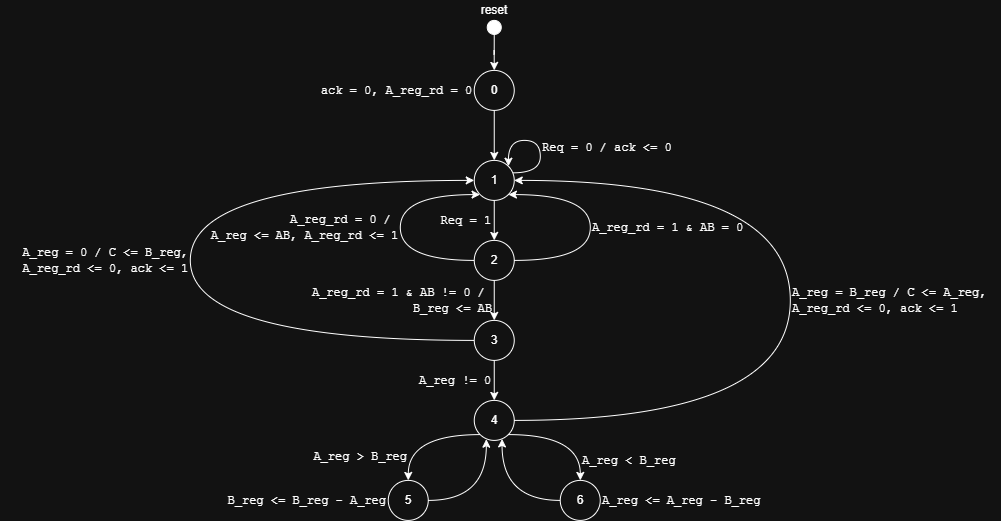

The diagram above was exported from draw.io. Its source (the exported page's mxGraphModel, read from the mxfile embedded in the PNG):
<mxGraphModel dx="2039" dy="736" grid="1" gridSize="10" guides="1" tooltips="1" connect="1" arrows="1" fold="1" page="1" pageScale="1" pageWidth="827" pageHeight="1169" math="0" shadow="0">
  <root>
    <mxCell id="0" />
    <mxCell id="1" parent="0" />
    <mxCell id="jCWWJ2PofAuZ3eLn6oeQ-4" parent="1" style="text;html=1;whiteSpace=wrap;strokeColor=none;fillColor=none;align=right;verticalAlign=middle;rounded=0;" value="&lt;font face=&quot;Courier New&quot;&gt;Req = 1&lt;/font&gt;" vertex="1">
      <mxGeometry height="40" width="60" x="353" y="200" as="geometry" />
    </mxCell>
    <mxCell id="t2LMdjRJK2O6tufrjcCi-1" parent="1" style="strokeWidth=1;html=1;shape=mxgraph.flowchart.start_2;whiteSpace=wrap;" value="1" vertex="1">
      <mxGeometry height="40" width="40" x="394" y="160" as="geometry" />
    </mxCell>
    <mxCell id="t2LMdjRJK2O6tufrjcCi-3" edge="1" parent="1" source="t2LMdjRJK2O6tufrjcCi-1" style="edgeStyle=orthogonalEdgeStyle;rounded=0;orthogonalLoop=1;jettySize=auto;html=1;exitX=0.964;exitY=0.311;exitDx=0;exitDy=0;exitPerimeter=0;entryX=0.855;entryY=0.145;entryDx=0;entryDy=0;entryPerimeter=0;curved=1;innerLoopWaypoints=1;" target="t2LMdjRJK2O6tufrjcCi-1">
      <mxGeometry relative="1" as="geometry">
        <Array as="points">
          <mxPoint x="460.01" y="172.4" />
          <mxPoint x="460.01" y="140" />
          <mxPoint x="428.21" y="140" />
        </Array>
      </mxGeometry>
    </mxCell>
    <mxCell id="jCWWJ2PofAuZ3eLn6oeQ-1" parent="1" style="text;html=1;whiteSpace=wrap;strokeColor=none;fillColor=none;align=left;verticalAlign=middle;rounded=0;" value="&lt;font face=&quot;Courier New&quot;&gt;Req = 0 / ack &amp;lt;= 0&lt;/font&gt;" vertex="1">
      <mxGeometry height="14" width="140" x="460" y="140" as="geometry" />
    </mxCell>
    <mxCell id="jCWWJ2PofAuZ3eLn6oeQ-2" parent="1" style="strokeWidth=1;html=1;shape=mxgraph.flowchart.start_2;whiteSpace=wrap;" value="2" vertex="1">
      <mxGeometry height="40" width="40" x="394" y="240" as="geometry" />
    </mxCell>
    <mxCell id="jCWWJ2PofAuZ3eLn6oeQ-3" edge="1" parent="1" source="t2LMdjRJK2O6tufrjcCi-1" style="edgeStyle=orthogonalEdgeStyle;rounded=0;orthogonalLoop=1;jettySize=auto;html=1;exitX=0.5;exitY=1;exitDx=0;exitDy=0;exitPerimeter=0;entryX=0.5;entryY=0;entryDx=0;entryDy=0;entryPerimeter=0;curved=1;" target="jCWWJ2PofAuZ3eLn6oeQ-2">
      <mxGeometry relative="1" as="geometry" />
    </mxCell>
    <mxCell id="-42eFv9teSNNWYtBIVGE-2" edge="1" parent="1" source="-42eFv9teSNNWYtBIVGE-1" style="edgeStyle=orthogonalEdgeStyle;rounded=0;orthogonalLoop=1;jettySize=auto;html=1;" target="t2LMdjRJK2O6tufrjcCi-1">
      <mxGeometry relative="1" as="geometry" />
    </mxCell>
    <mxCell id="-42eFv9teSNNWYtBIVGE-1" parent="1" style="strokeWidth=1;html=1;shape=mxgraph.flowchart.start_2;whiteSpace=wrap;" value="0" vertex="1">
      <mxGeometry height="40" width="40" x="394" y="70" as="geometry" />
    </mxCell>
    <mxCell id="Ub7-9oGwsEI7OHFEfJS7-1" parent="1" style="text;html=1;whiteSpace=wrap;strokeColor=none;fillColor=none;align=center;verticalAlign=middle;rounded=0;" value="reset" vertex="1">
      <mxGeometry height="20" width="40" x="394" as="geometry" />
    </mxCell>
    <mxCell id="Ub7-9oGwsEI7OHFEfJS7-2" parent="1" style="ellipse;whiteSpace=wrap;html=1;shapeInside=1;aspect=fixed;fillColor=light-dark(#FFFFFF,#FFFFFF);" value="" vertex="1">
      <mxGeometry height="14" width="14" x="407" y="20" as="geometry" />
    </mxCell>
    <mxCell id="Ub7-9oGwsEI7OHFEfJS7-3" edge="1" parent="1" source="Ub7-9oGwsEI7OHFEfJS7-2" style="edgeStyle=orthogonalEdgeStyle;rounded=0;orthogonalLoop=1;jettySize=auto;html=1;entryX=0.5;entryY=0;entryDx=0;entryDy=0;entryPerimeter=0;" target="-42eFv9teSNNWYtBIVGE-1">
      <mxGeometry relative="1" as="geometry" />
    </mxCell>
    <mxCell id="JmjXYO6k1WXtNdaw0nFP-1" parent="1" style="text;html=1;whiteSpace=wrap;strokeColor=none;fillColor=none;align=right;verticalAlign=middle;rounded=0;" value="&lt;div style=&quot;&quot;&gt;&lt;span style=&quot;font-family: &amp;quot;Courier New&amp;quot;; background-color: transparent; color: light-dark(rgb(0, 0, 0), rgb(255, 255, 255));&quot;&gt;ack = 0,&amp;nbsp;&lt;/span&gt;&lt;span style=&quot;font-family: &amp;quot;Courier New&amp;quot;; background-color: transparent; color: light-dark(rgb(0, 0, 0), rgb(255, 255, 255));&quot;&gt;A_reg_rd = 0&lt;/span&gt;&lt;/div&gt;" vertex="1">
      <mxGeometry height="52.5" width="154" x="240" y="63.75" as="geometry" />
    </mxCell>
    <mxCell id="XhgUgX90XZfm950sAMqx-1" parent="1" style="strokeWidth=1;html=1;shape=mxgraph.flowchart.start_2;whiteSpace=wrap;" value="3" vertex="1">
      <mxGeometry height="40" width="40" x="394" y="320" as="geometry" />
    </mxCell>
    <mxCell id="RlsXmIv8u4mZPQUYome7-1" edge="1" parent="1" source="jCWWJ2PofAuZ3eLn6oeQ-2" style="edgeStyle=orthogonalEdgeStyle;rounded=0;orthogonalLoop=1;jettySize=auto;html=1;entryX=0.5;entryY=0;entryDx=0;entryDy=0;entryPerimeter=0;" target="XhgUgX90XZfm950sAMqx-1">
      <mxGeometry relative="1" as="geometry" />
    </mxCell>
    <mxCell id="RlsXmIv8u4mZPQUYome7-2" edge="1" parent="1" source="jCWWJ2PofAuZ3eLn6oeQ-2" style="edgeStyle=orthogonalEdgeStyle;rounded=0;orthogonalLoop=1;jettySize=auto;html=1;entryX=0.855;entryY=0.855;entryDx=0;entryDy=0;entryPerimeter=0;curved=1;" target="t2LMdjRJK2O6tufrjcCi-1">
      <mxGeometry relative="1" as="geometry">
        <Array as="points">
          <mxPoint x="510" y="260" />
          <mxPoint x="510" y="194.2" />
        </Array>
      </mxGeometry>
    </mxCell>
    <mxCell id="RlsXmIv8u4mZPQUYome7-3" edge="1" parent="1" source="jCWWJ2PofAuZ3eLn6oeQ-2" style="edgeStyle=orthogonalEdgeStyle;rounded=0;orthogonalLoop=1;jettySize=auto;html=1;entryX=0.145;entryY=0.855;entryDx=0;entryDy=0;entryPerimeter=0;curved=1;" target="t2LMdjRJK2O6tufrjcCi-1">
      <mxGeometry relative="1" as="geometry">
        <Array as="points">
          <mxPoint x="320" y="260" />
          <mxPoint x="320" y="194.19" />
        </Array>
      </mxGeometry>
    </mxCell>
    <mxCell id="RlsXmIv8u4mZPQUYome7-4" parent="1" style="text;html=1;whiteSpace=wrap;strokeColor=none;fillColor=none;align=right;verticalAlign=middle;rounded=0;" value="&lt;font face=&quot;Courier New&quot;&gt;A_reg_rd = 0 /&amp;nbsp;&lt;/font&gt;&lt;div style=&quot;&quot;&gt;&lt;span style=&quot;font-family: &amp;quot;Courier New&amp;quot;; background-color: transparent; color: light-dark(rgb(0, 0, 0), rgb(255, 255, 255));&quot;&gt;A_reg &amp;lt;= AB, A_reg_rd &amp;lt;= 1&lt;/span&gt;&lt;/div&gt;" vertex="1">
      <mxGeometry height="34" width="190" x="130" y="210" as="geometry" />
    </mxCell>
    <mxCell id="TPGHOESYOWc1neLcWGO8-1" parent="1" style="text;html=1;whiteSpace=wrap;strokeColor=none;fillColor=none;align=left;verticalAlign=middle;rounded=0;" value="&lt;font face=&quot;Courier New&quot;&gt;A_reg_rd = 1 &amp;amp; AB = 0&lt;br&gt;&lt;/font&gt;" vertex="1">
      <mxGeometry height="34" width="190" x="510" y="210" as="geometry" />
    </mxCell>
    <mxCell id="TGn5NXICnHpp09Gcpsbm-1" parent="1" style="text;html=1;whiteSpace=wrap;strokeColor=none;fillColor=none;align=right;verticalAlign=middle;rounded=0;" value="&lt;font face=&quot;Courier New&quot;&gt;A_reg_rd = 1 &amp;amp; AB != 0 /&amp;nbsp;&lt;/font&gt;&lt;div style=&quot;&quot;&gt;&lt;span style=&quot;font-family: &amp;quot;Courier New&amp;quot;; background-color: transparent; color: light-dark(rgb(0, 0, 0), rgb(255, 255, 255));&quot;&gt;B_reg &amp;lt;= AB&lt;/span&gt;&lt;/div&gt;" vertex="1">
      <mxGeometry height="40" width="190" x="224" y="280" as="geometry" />
    </mxCell>
    <mxCell id="DfUu5jb9_6ekkeP8YB-T-1" edge="1" parent="1" source="XhgUgX90XZfm950sAMqx-1" style="edgeStyle=orthogonalEdgeStyle;rounded=0;orthogonalLoop=1;jettySize=auto;html=1;entryX=0;entryY=0.5;entryDx=0;entryDy=0;entryPerimeter=0;curved=1;" target="t2LMdjRJK2O6tufrjcCi-1">
      <mxGeometry relative="1" as="geometry">
        <Array as="points">
          <mxPoint x="110" y="340" />
          <mxPoint x="110" y="180" />
        </Array>
      </mxGeometry>
    </mxCell>
    <mxCell id="bWpsumGgkZ0TWry5fqwZ-1" parent="1" style="text;html=1;whiteSpace=wrap;strokeColor=none;fillColor=none;align=right;verticalAlign=middle;rounded=0;" value="&lt;font face=&quot;Courier New&quot;&gt;A_reg = 0 /&amp;nbsp;&lt;/font&gt;&lt;span style=&quot;background-color: transparent; color: light-dark(rgb(0, 0, 0), rgb(255, 255, 255));&quot;&gt;&lt;font face=&quot;Courier New&quot;&gt;C &amp;lt;= B_reg,&lt;/font&gt;&lt;/span&gt;&lt;div&gt;&lt;span style=&quot;background-color: transparent; color: light-dark(rgb(0, 0, 0), rgb(255, 255, 255)); font-family: &amp;quot;Courier New&amp;quot;;&quot;&gt;A_reg_rd &amp;lt;= 0&lt;/span&gt;&lt;span style=&quot;background-color: transparent; color: light-dark(rgb(0, 0, 0), rgb(255, 255, 255)); font-family: &amp;quot;Courier New&amp;quot;;&quot;&gt;, ack &amp;lt;= 1&lt;/span&gt;&lt;/div&gt;" vertex="1">
      <mxGeometry height="34" width="190" x="-80" y="243" as="geometry" />
    </mxCell>
    <mxCell id="7bzOMnAPI-StgkvOv8Kh-3" edge="1" parent="1" source="cSt207OrHgQnqivxOqSH-1" style="edgeStyle=orthogonalEdgeStyle;rounded=0;orthogonalLoop=1;jettySize=auto;html=1;exitX=0.855;exitY=0.855;exitDx=0;exitDy=0;exitPerimeter=0;curved=1;" target="7bzOMnAPI-StgkvOv8Kh-2">
      <mxGeometry relative="1" as="geometry" />
    </mxCell>
    <mxCell id="cSt207OrHgQnqivxOqSH-1" parent="1" style="strokeWidth=1;html=1;shape=mxgraph.flowchart.start_2;whiteSpace=wrap;" value="4" vertex="1">
      <mxGeometry height="40" width="40" x="394" y="400" as="geometry" />
    </mxCell>
    <mxCell id="cSt207OrHgQnqivxOqSH-2" edge="1" parent="1" source="XhgUgX90XZfm950sAMqx-1" style="edgeStyle=orthogonalEdgeStyle;rounded=0;orthogonalLoop=1;jettySize=auto;html=1;entryX=0.5;entryY=0;entryDx=0;entryDy=0;entryPerimeter=0;" target="cSt207OrHgQnqivxOqSH-1">
      <mxGeometry relative="1" as="geometry" />
    </mxCell>
    <mxCell id="SYnq5O5qWfwTonCU1o2k-1" parent="1" style="text;html=1;whiteSpace=wrap;strokeColor=none;fillColor=none;align=right;verticalAlign=middle;rounded=0;" value="&lt;font face=&quot;Courier New&quot;&gt;A_reg != 0&lt;/font&gt;" vertex="1">
      <mxGeometry height="40" width="190" x="223" y="360" as="geometry" />
    </mxCell>
    <mxCell id="7bzOMnAPI-StgkvOv8Kh-1" parent="1" style="strokeWidth=1;html=1;shape=mxgraph.flowchart.start_2;whiteSpace=wrap;" value="5" vertex="1">
      <mxGeometry height="40" width="40" x="308" y="480" as="geometry" />
    </mxCell>
    <mxCell id="7bzOMnAPI-StgkvOv8Kh-2" parent="1" style="strokeWidth=1;html=1;shape=mxgraph.flowchart.start_2;whiteSpace=wrap;" value="6" vertex="1">
      <mxGeometry height="40" width="40" x="480" y="480" as="geometry" />
    </mxCell>
    <mxCell id="7bzOMnAPI-StgkvOv8Kh-4" edge="1" parent="1" source="cSt207OrHgQnqivxOqSH-1" style="edgeStyle=orthogonalEdgeStyle;rounded=0;orthogonalLoop=1;jettySize=auto;html=1;exitX=0.145;exitY=0.855;exitDx=0;exitDy=0;exitPerimeter=0;entryX=0.5;entryY=0;entryDx=0;entryDy=0;entryPerimeter=0;curved=1;" target="7bzOMnAPI-StgkvOv8Kh-1">
      <mxGeometry relative="1" as="geometry" />
    </mxCell>
    <mxCell id="7bzOMnAPI-StgkvOv8Kh-6" edge="1" parent="1" source="cSt207OrHgQnqivxOqSH-1" style="edgeStyle=orthogonalEdgeStyle;rounded=0;orthogonalLoop=1;jettySize=auto;html=1;exitX=1;exitY=0.5;exitDx=0;exitDy=0;exitPerimeter=0;entryX=1;entryY=0.5;entryDx=0;entryDy=0;entryPerimeter=0;curved=1;" target="t2LMdjRJK2O6tufrjcCi-1">
      <mxGeometry relative="1" as="geometry">
        <Array as="points">
          <mxPoint x="710" y="420" />
          <mxPoint x="710" y="180" />
        </Array>
      </mxGeometry>
    </mxCell>
    <mxCell id="ZM10-Ta_NmHqH_LPFg17-1" parent="1" style="text;html=1;whiteSpace=wrap;strokeColor=none;fillColor=none;align=left;verticalAlign=middle;rounded=0;" value="&lt;font face=&quot;Courier New&quot;&gt;A_reg = B_reg /&amp;nbsp;&lt;/font&gt;&lt;span style=&quot;font-family: &amp;quot;Courier New&amp;quot;; background-color: transparent; color: light-dark(rgb(0, 0, 0), rgb(255, 255, 255));&quot;&gt;C &amp;lt;= A_reg,&lt;/span&gt;&lt;div&gt;&lt;div style=&quot;&quot;&gt;&lt;span style=&quot;background-color: transparent; color: light-dark(rgb(0, 0, 0), rgb(255, 255, 255));&quot;&gt;&lt;font face=&quot;Courier New&quot;&gt;A_reg_rd &amp;lt;= 0,&amp;nbsp;&lt;/font&gt;&lt;/span&gt;&lt;span style=&quot;font-family: &amp;quot;Courier New&amp;quot;; background-color: transparent; color: light-dark(rgb(0, 0, 0), rgb(255, 255, 255));&quot;&gt;ack &amp;lt;= 1&lt;/span&gt;&lt;/div&gt;&lt;/div&gt;" vertex="1">
      <mxGeometry height="40" width="210" x="710" y="280" as="geometry" />
    </mxCell>
    <mxCell id="p4SzBeOEEhYMsCR1VTK0-1" parent="1" style="text;html=1;whiteSpace=wrap;strokeColor=none;fillColor=none;align=left;verticalAlign=middle;rounded=0;" value="&lt;font face=&quot;Courier New&quot;&gt;A_reg &amp;lt; B_reg&lt;/font&gt;" vertex="1">
      <mxGeometry height="20" width="285" x="500" y="450" as="geometry" />
    </mxCell>
    <mxCell id="lKL-TrN_MeP4tOYKQO8a-1" parent="1" style="text;html=1;whiteSpace=wrap;strokeColor=none;fillColor=none;align=right;verticalAlign=middle;rounded=0;" value="&lt;font face=&quot;Courier New&quot;&gt;A_reg &amp;gt; B_reg&lt;/font&gt;" vertex="1">
      <mxGeometry height="20" width="285" x="44" y="446" as="geometry" />
    </mxCell>
    <mxCell id="lKL-TrN_MeP4tOYKQO8a-2" edge="1" parent="1" source="7bzOMnAPI-StgkvOv8Kh-1" style="edgeStyle=orthogonalEdgeStyle;rounded=0;orthogonalLoop=1;jettySize=auto;html=1;exitX=1;exitY=0.5;exitDx=0;exitDy=0;exitPerimeter=0;entryX=0.302;entryY=0.97;entryDx=0;entryDy=0;entryPerimeter=0;curved=1;" target="cSt207OrHgQnqivxOqSH-1">
      <mxGeometry relative="1" as="geometry" />
    </mxCell>
    <mxCell id="lKL-TrN_MeP4tOYKQO8a-3" edge="1" parent="1" source="7bzOMnAPI-StgkvOv8Kh-2" style="edgeStyle=orthogonalEdgeStyle;rounded=0;orthogonalLoop=1;jettySize=auto;html=1;entryX=0.695;entryY=0.963;entryDx=0;entryDy=0;entryPerimeter=0;curved=1;" target="cSt207OrHgQnqivxOqSH-1">
      <mxGeometry relative="1" as="geometry" />
    </mxCell>
    <mxCell id="AI1b3COnkQKQn44R6l_B-4" parent="1" style="text;html=1;whiteSpace=wrap;strokeColor=none;fillColor=none;align=right;verticalAlign=middle;rounded=0;" value="&lt;font face=&quot;Courier New&quot;&gt;B_reg &amp;lt;= B_reg - A_reg&lt;/font&gt;" vertex="1">
      <mxGeometry height="30" width="170" x="138" y="485" as="geometry" />
    </mxCell>
    <mxCell id="AI1b3COnkQKQn44R6l_B-5" parent="1" style="text;html=1;whiteSpace=wrap;strokeColor=none;fillColor=none;align=left;verticalAlign=middle;rounded=0;" value="&lt;span style=&quot;font-family: &amp;quot;Courier New&amp;quot;;&quot;&gt;A_reg &amp;lt;= A_reg - B_reg&lt;/span&gt;" vertex="1">
      <mxGeometry height="20" width="285" x="520" y="490" as="geometry" />
    </mxCell>
  </root>
</mxGraphModel>